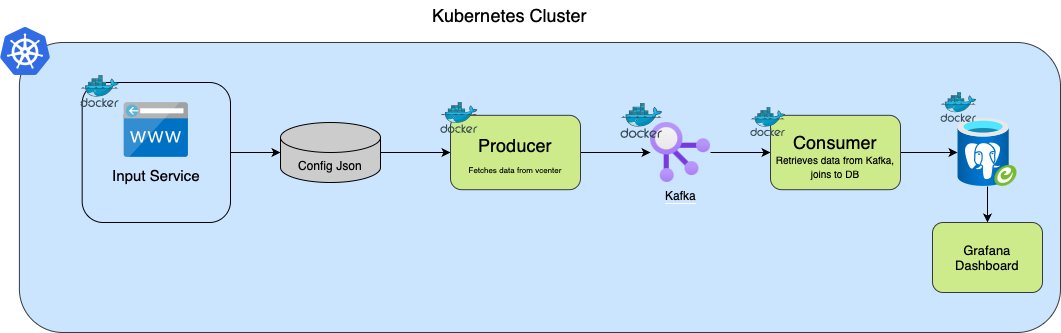

The diagram above was exported from draw.io. Its source (the exported page's mxGraphModel, read from the mxfile embedded in the PNG):
<mxGraphModel dx="2016" dy="697" grid="1" gridSize="10" guides="1" tooltips="1" connect="1" arrows="1" fold="1" page="1" pageScale="1" pageWidth="827" pageHeight="1169" math="0" shadow="0">
  <root>
    <mxCell id="0" />
    <mxCell id="1" parent="0" />
    <mxCell id="p9Bj-rE3FI0eSdS0H1UY-15" value="" style="image;sketch=0;aspect=fixed;html=1;points=[];align=center;fontSize=12;image=img/lib/mscae/Docker.svg;" vertex="1" parent="1">
      <mxGeometry x="630" y="531" width="36.59" height="30" as="geometry" />
    </mxCell>
    <mxCell id="p9Bj-rE3FI0eSdS0H1UY-17" value="&lt;blockquote style=&quot;margin: 0 0 0 40px; border: none; padding: 0px;&quot;&gt;&lt;h1 style=&quot;text-align: left;&quot;&gt;&lt;br&gt;&lt;/h1&gt;&lt;/blockquote&gt;" style="rounded=1;whiteSpace=wrap;html=1;fillColor=#cce5ff;align=right;strokeColor=#36393d;" vertex="1" parent="1">
      <mxGeometry x="-111.1" y="470" width="1041.1" height="290" as="geometry" />
    </mxCell>
    <mxCell id="p9Bj-rE3FI0eSdS0H1UY-64" value="" style="edgeStyle=orthogonalEdgeStyle;rounded=0;orthogonalLoop=1;jettySize=auto;html=1;" edge="1" parent="1" source="p9Bj-rE3FI0eSdS0H1UY-19">
      <mxGeometry relative="1" as="geometry">
        <mxPoint x="520" y="580" as="targetPoint" />
      </mxGeometry>
    </mxCell>
    <mxCell id="p9Bj-rE3FI0eSdS0H1UY-19" value="&lt;div&gt;&lt;span style=&quot;font-size: 18px;&quot;&gt;&lt;br&gt;&lt;/span&gt;&lt;/div&gt;&lt;div&gt;&lt;span style=&quot;font-size: 18px;&quot;&gt;Producer&lt;/span&gt;&lt;br&gt;&lt;/div&gt;&lt;font style=&quot;font-size: 18px;&quot;&gt;&lt;div&gt;&lt;span style=&quot;font-size: 8px;&quot;&gt;Fetches data from vcenter&lt;/span&gt;&lt;br&gt;&lt;/div&gt;&lt;/font&gt;&lt;div&gt;&lt;div&gt;&lt;font&gt;&lt;br&gt;&lt;/font&gt;&lt;/div&gt;&lt;/div&gt;" style="rounded=1;whiteSpace=wrap;html=1;fillColor=#cdeb8b;strokeColor=#36393d;" vertex="1" parent="1">
      <mxGeometry x="320" y="542.8100000000001" width="130" height="74.38" as="geometry" />
    </mxCell>
    <mxCell id="p9Bj-rE3FI0eSdS0H1UY-23" value="" style="image;sketch=0;aspect=fixed;html=1;points=[];align=center;fontSize=12;image=img/lib/mscae/Kubernetes.svg;" vertex="1" parent="1">
      <mxGeometry x="-130" y="455" width="50" height="48" as="geometry" />
    </mxCell>
    <mxCell id="p9Bj-rE3FI0eSdS0H1UY-67" value="" style="edgeStyle=orthogonalEdgeStyle;rounded=0;orthogonalLoop=1;jettySize=auto;html=1;" edge="1" parent="1" source="p9Bj-rE3FI0eSdS0H1UY-24" target="p9Bj-rE3FI0eSdS0H1UY-66">
      <mxGeometry relative="1" as="geometry" />
    </mxCell>
    <mxCell id="p9Bj-rE3FI0eSdS0H1UY-24" value="&lt;span style=&quot;line-height: 130%; background-color: rgb(204, 229, 255);&quot;&gt;Kafka&lt;/span&gt;" style="image;aspect=fixed;html=1;points=[];align=center;fontSize=12;image=img/lib/azure2/general/TFS_VC_Repository.svg;" vertex="1" parent="1">
      <mxGeometry x="520" y="550" width="60" height="60" as="geometry" />
    </mxCell>
    <mxCell id="p9Bj-rE3FI0eSdS0H1UY-51" value="" style="edgeStyle=orthogonalEdgeStyle;rounded=0;orthogonalLoop=1;jettySize=auto;html=1;" edge="1" parent="1" source="p9Bj-rE3FI0eSdS0H1UY-25" target="p9Bj-rE3FI0eSdS0H1UY-47">
      <mxGeometry relative="1" as="geometry" />
    </mxCell>
    <mxCell id="p9Bj-rE3FI0eSdS0H1UY-25" value="&lt;div&gt;&lt;br&gt;&lt;/div&gt;&lt;div&gt;&lt;br&gt;&lt;/div&gt;&lt;font style=&quot;font-size: 15px;&quot;&gt;&lt;div&gt;&lt;font style=&quot;font-size: 15px;&quot;&gt;&lt;br&gt;&lt;/font&gt;&lt;/div&gt;Input Service&lt;/font&gt;" style="rounded=1;whiteSpace=wrap;html=1;fillColor=none;" vertex="1" parent="1">
      <mxGeometry x="-48.33" y="510" width="148.33" height="140" as="geometry" />
    </mxCell>
    <mxCell id="p9Bj-rE3FI0eSdS0H1UY-46" value="" style="image;sketch=0;aspect=fixed;html=1;points=[];align=center;fontSize=12;image=img/lib/mscae/CustomDomain.svg;" vertex="1" parent="1">
      <mxGeometry x="-6.91" y="530" width="65.48" height="55" as="geometry" />
    </mxCell>
    <mxCell id="p9Bj-rE3FI0eSdS0H1UY-58" value="" style="edgeStyle=orthogonalEdgeStyle;rounded=0;orthogonalLoop=1;jettySize=auto;html=1;" edge="1" parent="1" source="p9Bj-rE3FI0eSdS0H1UY-47" target="p9Bj-rE3FI0eSdS0H1UY-19">
      <mxGeometry relative="1" as="geometry" />
    </mxCell>
    <mxCell id="p9Bj-rE3FI0eSdS0H1UY-47" value="Config Json" style="shape=cylinder3;whiteSpace=wrap;html=1;boundedLbl=1;backgroundOutline=1;size=15;fillColor=#CCCCCC;" vertex="1" parent="1">
      <mxGeometry x="150" y="550" width="100" height="60" as="geometry" />
    </mxCell>
    <mxCell id="p9Bj-rE3FI0eSdS0H1UY-49" value="" style="image;sketch=0;aspect=fixed;html=1;points=[];align=center;fontSize=12;image=img/lib/mscae/Docker.svg;" vertex="1" parent="1">
      <mxGeometry x="-50" y="503" width="39.16" height="32.11" as="geometry" />
    </mxCell>
    <mxCell id="p9Bj-rE3FI0eSdS0H1UY-52" value="" style="image;sketch=0;aspect=fixed;html=1;points=[];align=center;fontSize=12;image=img/lib/mscae/Docker.svg;" vertex="1" parent="1">
      <mxGeometry x="310" y="530" width="37.8" height="31" as="geometry" />
    </mxCell>
    <mxCell id="p9Bj-rE3FI0eSdS0H1UY-71" value="" style="edgeStyle=orthogonalEdgeStyle;rounded=0;orthogonalLoop=1;jettySize=auto;html=1;" edge="1" parent="1" source="p9Bj-rE3FI0eSdS0H1UY-66" target="p9Bj-rE3FI0eSdS0H1UY-70">
      <mxGeometry relative="1" as="geometry" />
    </mxCell>
    <mxCell id="p9Bj-rE3FI0eSdS0H1UY-66" value="&lt;div&gt;&lt;span style=&quot;font-size: 18px;&quot;&gt;&lt;br&gt;&lt;/span&gt;&lt;/div&gt;&lt;div&gt;&lt;font size=&quot;4&quot;&gt;Consumer&lt;/font&gt;&lt;/div&gt;&lt;font&gt;&lt;div&gt;&lt;font style=&quot;font-size: 10px;&quot;&gt;Retrieves data from Kafka, joins to DB&lt;/font&gt;&lt;br&gt;&lt;/div&gt;&lt;/font&gt;&lt;div&gt;&lt;div&gt;&lt;font&gt;&lt;br&gt;&lt;/font&gt;&lt;/div&gt;&lt;/div&gt;" style="rounded=1;whiteSpace=wrap;html=1;fillColor=#cdeb8b;strokeColor=#36393d;" vertex="1" parent="1">
      <mxGeometry x="640" y="542.81" width="130" height="74.38" as="geometry" />
    </mxCell>
    <mxCell id="p9Bj-rE3FI0eSdS0H1UY-68" value="" style="image;sketch=0;aspect=fixed;html=1;points=[];align=center;fontSize=12;image=img/lib/mscae/Docker.svg;" vertex="1" parent="1">
      <mxGeometry x="620" y="535.11" width="35.36" height="29" as="geometry" />
    </mxCell>
    <mxCell id="p9Bj-rE3FI0eSdS0H1UY-69" value="&lt;font style=&quot;font-size: 18px;&quot;&gt;Kubernetes Cluster&lt;/font&gt;" style="text;html=1;align=center;verticalAlign=middle;resizable=0;points=[];autosize=1;strokeColor=none;fillColor=none;" vertex="1" parent="1">
      <mxGeometry x="289.45" y="428" width="180" height="30" as="geometry" />
    </mxCell>
    <mxCell id="p9Bj-rE3FI0eSdS0H1UY-78" value="" style="edgeStyle=orthogonalEdgeStyle;rounded=0;orthogonalLoop=1;jettySize=auto;html=1;" edge="1" parent="1" source="p9Bj-rE3FI0eSdS0H1UY-70" target="p9Bj-rE3FI0eSdS0H1UY-77">
      <mxGeometry relative="1" as="geometry" />
    </mxCell>
    <mxCell id="p9Bj-rE3FI0eSdS0H1UY-70" value="" style="image;aspect=fixed;html=1;points=[];align=center;fontSize=12;image=img/lib/azure2/databases/Azure_Database_PostgreSQL_Server_Group.svg;" vertex="1" parent="1">
      <mxGeometry x="827" y="546" width="60" height="68" as="geometry" />
    </mxCell>
    <mxCell id="p9Bj-rE3FI0eSdS0H1UY-73" value="" style="image;sketch=0;aspect=fixed;html=1;points=[];align=center;fontSize=12;image=img/lib/mscae/Docker.svg;" vertex="1" parent="1">
      <mxGeometry x="490" y="531" width="42.68" height="35" as="geometry" />
    </mxCell>
    <mxCell id="p9Bj-rE3FI0eSdS0H1UY-74" value="" style="image;sketch=0;aspect=fixed;html=1;points=[];align=center;fontSize=12;image=img/lib/mscae/Docker.svg;" vertex="1" parent="1">
      <mxGeometry x="810" y="520" width="36.59" height="30" as="geometry" />
    </mxCell>
    <mxCell id="p9Bj-rE3FI0eSdS0H1UY-77" value="&lt;div&gt;&lt;font style=&quot;font-size: 13px;&quot;&gt;Grafana&lt;/font&gt;&lt;/div&gt;&lt;div&gt;&lt;font style=&quot;font-size: 13px;&quot;&gt;Dashboard&lt;/font&gt;&lt;/div&gt;" style="rounded=1;whiteSpace=wrap;html=1;fillColor=#cdeb8b;strokeColor=#36393d;" vertex="1" parent="1">
      <mxGeometry x="802" y="650" width="110" height="70" as="geometry" />
    </mxCell>
  </root>
</mxGraphModel>